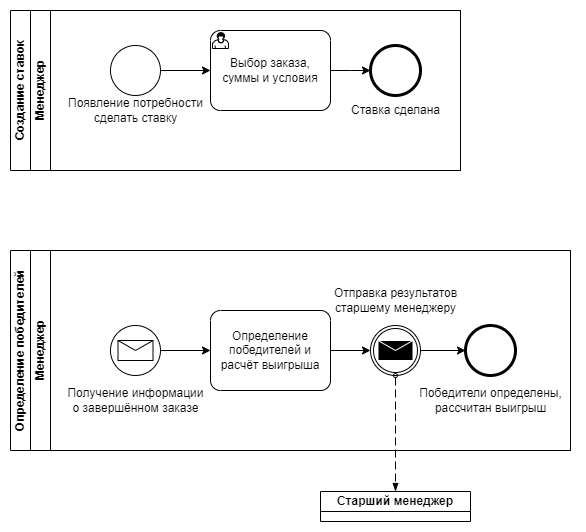

The diagram above was exported from draw.io. Its source (the exported page's mxGraphModel, read from the mxfile embedded in the PNG):
<mxGraphModel dx="1434" dy="-4118" grid="1" gridSize="10" guides="1" tooltips="1" connect="1" arrows="1" fold="1" page="1" pageScale="1" pageWidth="1169" pageHeight="827" math="0" shadow="0">
  <root>
    <mxCell id="0" />
    <mxCell id="1" parent="0" />
    <mxCell id="5nUSWNSxmODM9DKenBCi-354" value="Создание ставок" style="swimlane;html=1;childLayout=stackLayout;resizeParent=1;resizeParentMax=0;horizontal=0;startSize=20;horizontalStack=0;whiteSpace=wrap;" parent="1" vertex="1">
      <mxGeometry x="80" y="5040" width="450" height="160" as="geometry" />
    </mxCell>
    <mxCell id="5nUSWNSxmODM9DKenBCi-355" value="Менеджер" style="swimlane;html=1;startSize=20;horizontal=0;" parent="5nUSWNSxmODM9DKenBCi-354" vertex="1">
      <mxGeometry x="20" width="430" height="160" as="geometry" />
    </mxCell>
    <mxCell id="5nUSWNSxmODM9DKenBCi-358" value="" style="points=[[0.145,0.145,0],[0.5,0,0],[0.855,0.145,0],[1,0.5,0],[0.855,0.855,0],[0.5,1,0],[0.145,0.855,0],[0,0.5,0]];shape=mxgraph.bpmn.event;html=1;verticalLabelPosition=bottom;labelBackgroundColor=#ffffff;verticalAlign=top;align=center;perimeter=ellipsePerimeter;outlineConnect=0;aspect=fixed;outline=standard;symbol=general;fillColor=none;" parent="5nUSWNSxmODM9DKenBCi-355" vertex="1">
      <mxGeometry x="80" y="35" width="50" height="50" as="geometry" />
    </mxCell>
    <mxCell id="5nUSWNSxmODM9DKenBCi-359" value="Появление потребности&lt;div&gt;сделать&amp;nbsp;&lt;span style=&quot;background-color: transparent; color: light-dark(rgb(0, 0, 0), rgb(255, 255, 255));&quot;&gt;ставку&lt;/span&gt;&lt;/div&gt;" style="text;html=1;align=center;verticalAlign=middle;resizable=0;points=[];autosize=1;strokeColor=none;fillColor=none;" parent="5nUSWNSxmODM9DKenBCi-355" vertex="1">
      <mxGeometry x="25" y="80" width="160" height="40" as="geometry" />
    </mxCell>
    <mxCell id="5nUSWNSxmODM9DKenBCi-362" value="Выбор заказа, суммы и условия" style="points=[[0.25,0,0],[0.5,0,0],[0.75,0,0],[1,0.25,0],[1,0.5,0],[1,0.75,0],[0.75,1,0],[0.5,1,0],[0.25,1,0],[0,0.75,0],[0,0.5,0],[0,0.25,0]];shape=mxgraph.bpmn.task;whiteSpace=wrap;rectStyle=rounded;size=10;html=1;container=1;expand=0;collapsible=0;taskMarker=user;" parent="5nUSWNSxmODM9DKenBCi-355" vertex="1">
      <mxGeometry x="180" y="20" width="120" height="80" as="geometry" />
    </mxCell>
    <mxCell id="5nUSWNSxmODM9DKenBCi-364" style="edgeStyle=orthogonalEdgeStyle;rounded=0;orthogonalLoop=1;jettySize=auto;html=1;entryX=0;entryY=0.5;entryDx=0;entryDy=0;entryPerimeter=0;" parent="5nUSWNSxmODM9DKenBCi-355" source="5nUSWNSxmODM9DKenBCi-358" target="5nUSWNSxmODM9DKenBCi-362" edge="1">
      <mxGeometry relative="1" as="geometry" />
    </mxCell>
    <mxCell id="5nUSWNSxmODM9DKenBCi-366" style="edgeStyle=orthogonalEdgeStyle;rounded=0;orthogonalLoop=1;jettySize=auto;html=1;entryX=0;entryY=0.5;entryDx=0;entryDy=0;entryPerimeter=0;" parent="5nUSWNSxmODM9DKenBCi-355" source="5nUSWNSxmODM9DKenBCi-362" edge="1">
      <mxGeometry relative="1" as="geometry">
        <mxPoint x="340" y="60" as="targetPoint" />
      </mxGeometry>
    </mxCell>
    <mxCell id="5nUSWNSxmODM9DKenBCi-401" value="" style="points=[[0.145,0.145,0],[0.5,0,0],[0.855,0.145,0],[1,0.5,0],[0.855,0.855,0],[0.5,1,0],[0.145,0.855,0],[0,0.5,0]];shape=mxgraph.bpmn.event;html=1;verticalLabelPosition=bottom;labelBackgroundColor=#ffffff;verticalAlign=top;align=center;perimeter=ellipsePerimeter;outlineConnect=0;aspect=fixed;outline=end;symbol=terminate2;" parent="5nUSWNSxmODM9DKenBCi-355" vertex="1">
      <mxGeometry x="340" y="35" width="50" height="50" as="geometry" />
    </mxCell>
    <mxCell id="5nUSWNSxmODM9DKenBCi-402" value="Ставка сделана" style="text;html=1;align=center;verticalAlign=middle;resizable=0;points=[];autosize=1;strokeColor=none;fillColor=none;" parent="5nUSWNSxmODM9DKenBCi-355" vertex="1">
      <mxGeometry x="310" y="85" width="110" height="30" as="geometry" />
    </mxCell>
    <mxCell id="5nUSWNSxmODM9DKenBCi-383" value="Определение победителей" style="swimlane;html=1;childLayout=stackLayout;resizeParent=1;resizeParentMax=0;horizontal=0;startSize=20;horizontalStack=0;whiteSpace=wrap;" parent="1" vertex="1">
      <mxGeometry x="80" y="5280" width="560" height="200" as="geometry" />
    </mxCell>
    <mxCell id="5nUSWNSxmODM9DKenBCi-384" value="Менеджер" style="swimlane;html=1;startSize=20;horizontal=0;" parent="5nUSWNSxmODM9DKenBCi-383" vertex="1">
      <mxGeometry x="20" width="540" height="200" as="geometry" />
    </mxCell>
    <mxCell id="5nUSWNSxmODM9DKenBCi-391" value="Определение победителей и расчёт выигрыша" style="points=[[0.25,0,0],[0.5,0,0],[0.75,0,0],[1,0.25,0],[1,0.5,0],[1,0.75,0],[0.75,1,0],[0.5,1,0],[0.25,1,0],[0,0.75,0],[0,0.5,0],[0,0.25,0]];shape=mxgraph.bpmn.task;whiteSpace=wrap;rectStyle=rounded;size=10;html=1;container=1;expand=0;collapsible=0;taskMarker=abstract;" parent="5nUSWNSxmODM9DKenBCi-384" vertex="1">
      <mxGeometry x="180" y="60" width="120" height="80" as="geometry" />
    </mxCell>
    <mxCell id="5nUSWNSxmODM9DKenBCi-395" value="" style="points=[[0.145,0.145,0],[0.5,0,0],[0.855,0.145,0],[1,0.5,0],[0.855,0.855,0],[0.5,1,0],[0.145,0.855,0],[0,0.5,0]];shape=mxgraph.bpmn.event;html=1;verticalLabelPosition=bottom;labelBackgroundColor=#ffffff;verticalAlign=top;align=center;perimeter=ellipsePerimeter;outlineConnect=0;aspect=fixed;outline=throwing;symbol=message;" parent="5nUSWNSxmODM9DKenBCi-384" vertex="1">
      <mxGeometry x="340" y="75" width="50" height="50" as="geometry" />
    </mxCell>
    <mxCell id="5nUSWNSxmODM9DKenBCi-396" value="Отправка результатов&lt;div&gt;старшему менеджеру&lt;/div&gt;" style="text;html=1;align=center;verticalAlign=middle;resizable=0;points=[];autosize=1;strokeColor=none;fillColor=none;" parent="5nUSWNSxmODM9DKenBCi-384" vertex="1">
      <mxGeometry x="290" y="30" width="150" height="40" as="geometry" />
    </mxCell>
    <mxCell id="5nUSWNSxmODM9DKenBCi-403" value="" style="points=[[0.145,0.145,0],[0.5,0,0],[0.855,0.145,0],[1,0.5,0],[0.855,0.855,0],[0.5,1,0],[0.145,0.855,0],[0,0.5,0]];shape=mxgraph.bpmn.event;html=1;verticalLabelPosition=bottom;labelBackgroundColor=#ffffff;verticalAlign=top;align=center;perimeter=ellipsePerimeter;outlineConnect=0;aspect=fixed;outline=standard;symbol=message;" parent="5nUSWNSxmODM9DKenBCi-384" vertex="1">
      <mxGeometry x="80" y="75" width="50" height="50" as="geometry" />
    </mxCell>
    <mxCell id="5nUSWNSxmODM9DKenBCi-405" style="edgeStyle=orthogonalEdgeStyle;rounded=0;orthogonalLoop=1;jettySize=auto;html=1;entryX=0;entryY=0.5;entryDx=0;entryDy=0;entryPerimeter=0;" parent="5nUSWNSxmODM9DKenBCi-384" source="5nUSWNSxmODM9DKenBCi-403" target="5nUSWNSxmODM9DKenBCi-391" edge="1">
      <mxGeometry relative="1" as="geometry" />
    </mxCell>
    <mxCell id="5nUSWNSxmODM9DKenBCi-406" value="" style="edgeStyle=orthogonalEdgeStyle;rounded=0;orthogonalLoop=1;jettySize=auto;html=1;" parent="5nUSWNSxmODM9DKenBCi-384" source="5nUSWNSxmODM9DKenBCi-395" target="5nUSWNSxmODM9DKenBCi-397" edge="1">
      <mxGeometry relative="1" as="geometry">
        <mxPoint x="810" y="3620" as="targetPoint" />
        <mxPoint x="450" y="3635" as="sourcePoint" />
      </mxGeometry>
    </mxCell>
    <mxCell id="5nUSWNSxmODM9DKenBCi-397" value="" style="points=[[0.145,0.145,0],[0.5,0,0],[0.855,0.145,0],[1,0.5,0],[0.855,0.855,0],[0.5,1,0],[0.145,0.855,0],[0,0.5,0]];shape=mxgraph.bpmn.event;html=1;verticalLabelPosition=bottom;labelBackgroundColor=#ffffff;verticalAlign=top;align=center;perimeter=ellipsePerimeter;outlineConnect=0;aspect=fixed;outline=end;symbol=terminate2;" parent="5nUSWNSxmODM9DKenBCi-384" vertex="1">
      <mxGeometry x="435" y="75" width="50" height="50" as="geometry" />
    </mxCell>
    <mxCell id="5nUSWNSxmODM9DKenBCi-404" value="Получение информации&lt;div&gt;о завершённом заказе&lt;/div&gt;" style="text;html=1;align=center;verticalAlign=middle;resizable=0;points=[];autosize=1;strokeColor=none;fillColor=none;" parent="5nUSWNSxmODM9DKenBCi-384" vertex="1">
      <mxGeometry x="25" y="130" width="160" height="40" as="geometry" />
    </mxCell>
    <mxCell id="5nUSWNSxmODM9DKenBCi-398" value="Победители определены,&lt;div&gt;рассчитан выигрыш&lt;/div&gt;" style="text;html=1;align=center;verticalAlign=middle;resizable=0;points=[];autosize=1;strokeColor=none;fillColor=none;" parent="5nUSWNSxmODM9DKenBCi-384" vertex="1">
      <mxGeometry x="375" y="130" width="170" height="40" as="geometry" />
    </mxCell>
    <mxCell id="5nUSWNSxmODM9DKenBCi-408" style="edgeStyle=orthogonalEdgeStyle;rounded=0;orthogonalLoop=1;jettySize=auto;html=1;entryX=0;entryY=0.5;entryDx=0;entryDy=0;entryPerimeter=0;" parent="5nUSWNSxmODM9DKenBCi-384" source="5nUSWNSxmODM9DKenBCi-391" target="5nUSWNSxmODM9DKenBCi-395" edge="1">
      <mxGeometry relative="1" as="geometry" />
    </mxCell>
    <mxCell id="5nUSWNSxmODM9DKenBCi-399" value="Старший менеджер" style="swimlane;html=1;childLayout=stackLayout;resizeParent=1;resizeParentMax=0;startSize=20;whiteSpace=wrap;strokeColor=default;" parent="1" vertex="1" collapsed="1">
      <mxGeometry x="390" y="5521" width="150" height="30" as="geometry">
        <mxRectangle x="260" y="1120" width="40" height="480" as="alternateBounds" />
      </mxGeometry>
    </mxCell>
    <mxCell id="5nUSWNSxmODM9DKenBCi-400" value="" style="dashed=1;dashPattern=8 4;endArrow=blockThin;endFill=1;startArrow=oval;startFill=0;endSize=6;startSize=4;html=1;rounded=0;jumpStyle=gap;entryX=0.5;entryY=0;entryDx=0;entryDy=0;exitX=0.5;exitY=1;exitDx=0;exitDy=0;exitPerimeter=0;" parent="1" source="5nUSWNSxmODM9DKenBCi-395" target="5nUSWNSxmODM9DKenBCi-399" edge="1">
      <mxGeometry width="160" relative="1" as="geometry">
        <mxPoint x="835" y="5365" as="sourcePoint" />
        <mxPoint x="831.1500000000003" y="5460.42" as="targetPoint" />
      </mxGeometry>
    </mxCell>
  </root>
</mxGraphModel>